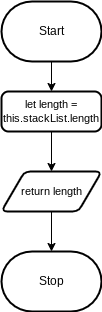

The diagram above was exported from draw.io. Its source (the exported page's mxGraphModel, read from the mxfile embedded in the PNG):
<mxGraphModel dx="790" dy="658" grid="1" gridSize="10" guides="1" tooltips="1" connect="1" arrows="1" fold="1" page="1" pageScale="1" pageWidth="827" pageHeight="1169" math="0" shadow="0">
  <root>
    <mxCell id="0" />
    <mxCell id="1" parent="0" />
    <mxCell id="2" style="edgeStyle=orthogonalEdgeStyle;shape=connector;rounded=0;html=1;labelBackgroundColor=default;strokeColor=default;fontFamily=Helvetica;fontSize=11;fontColor=default;endArrow=classic;" edge="1" parent="1" source="3">
      <mxGeometry relative="1" as="geometry">
        <mxPoint x="480" y="330" as="targetPoint" />
      </mxGeometry>
    </mxCell>
    <mxCell id="3" value="Start" style="strokeWidth=2;html=1;shape=mxgraph.flowchart.terminator;whiteSpace=wrap;" vertex="1" parent="1">
      <mxGeometry x="430" y="240" width="100" height="60" as="geometry" />
    </mxCell>
    <mxCell id="4" value="Stop" style="strokeWidth=2;html=1;shape=mxgraph.flowchart.terminator;whiteSpace=wrap;" vertex="1" parent="1">
      <mxGeometry x="430" y="490" width="100" height="60" as="geometry" />
    </mxCell>
    <mxCell id="19" style="edgeStyle=orthogonalEdgeStyle;shape=connector;rounded=0;html=1;labelBackgroundColor=default;strokeColor=default;fontFamily=Helvetica;fontSize=11;fontColor=default;endArrow=classic;" edge="1" parent="1" source="17" target="18">
      <mxGeometry relative="1" as="geometry" />
    </mxCell>
    <mxCell id="17" value="let length =&lt;br&gt;this.stackList.length" style="rounded=1;whiteSpace=wrap;html=1;absoluteArcSize=1;arcSize=14;strokeWidth=2;fontFamily=Helvetica;fontSize=11;fontColor=default;" vertex="1" parent="1">
      <mxGeometry x="430" y="330" width="100" height="40" as="geometry" />
    </mxCell>
    <mxCell id="20" style="edgeStyle=orthogonalEdgeStyle;shape=connector;rounded=0;html=1;labelBackgroundColor=default;strokeColor=default;fontFamily=Helvetica;fontSize=11;fontColor=default;endArrow=classic;" edge="1" parent="1" source="18" target="4">
      <mxGeometry relative="1" as="geometry" />
    </mxCell>
    <mxCell id="18" value="return length" style="shape=parallelogram;html=1;strokeWidth=2;perimeter=parallelogramPerimeter;whiteSpace=wrap;rounded=1;arcSize=12;size=0.23;fontFamily=Helvetica;fontSize=11;fontColor=default;" vertex="1" parent="1">
      <mxGeometry x="430" y="410" width="100" height="40" as="geometry" />
    </mxCell>
  </root>
</mxGraphModel>